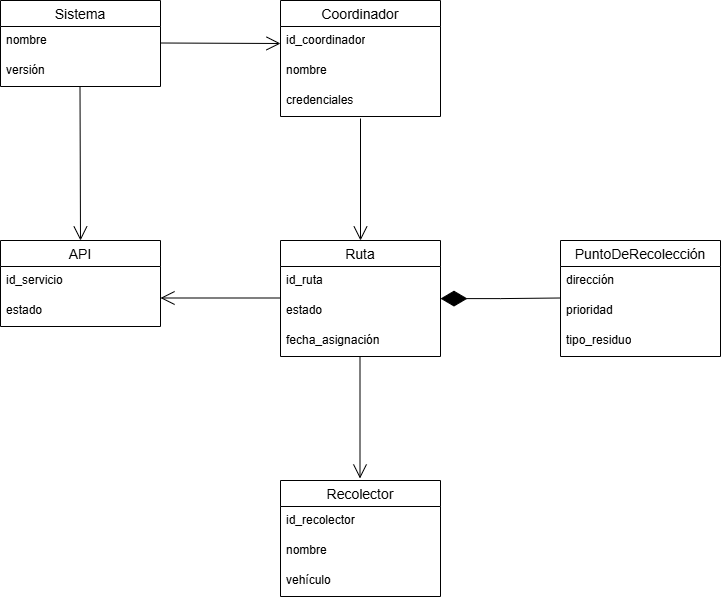

The diagram above was exported from draw.io. Its source (the exported page's mxGraphModel, read from the mxfile embedded in the PNG):
<mxGraphModel dx="1042" dy="562" grid="1" gridSize="10" guides="1" tooltips="1" connect="1" arrows="1" fold="1" page="1" pageScale="1" pageWidth="827" pageHeight="1169" math="0" shadow="0">
  <root>
    <mxCell id="0" />
    <mxCell id="1" parent="0" />
    <mxCell id="QXCaBzOdXVXvIhY7GlQC-1" value="Coordinador" style="swimlane;fontStyle=0;childLayout=stackLayout;horizontal=1;startSize=26;horizontalStack=0;resizeParent=1;resizeParentMax=0;resizeLast=0;collapsible=1;marginBottom=0;align=center;fontSize=14;" vertex="1" parent="1">
      <mxGeometry x="320" y="40" width="160" height="116" as="geometry">
        <mxRectangle x="80" y="40" width="120" height="30" as="alternateBounds" />
      </mxGeometry>
    </mxCell>
    <mxCell id="QXCaBzOdXVXvIhY7GlQC-2" value="id_coordinador" style="text;strokeColor=none;fillColor=none;spacingLeft=4;spacingRight=4;overflow=hidden;rotatable=0;points=[[0,0.5],[1,0.5]];portConstraint=eastwest;fontSize=12;whiteSpace=wrap;html=1;" vertex="1" parent="QXCaBzOdXVXvIhY7GlQC-1">
      <mxGeometry y="26" width="160" height="30" as="geometry" />
    </mxCell>
    <mxCell id="QXCaBzOdXVXvIhY7GlQC-3" value="nombre&amp;nbsp;" style="text;strokeColor=none;fillColor=none;spacingLeft=4;spacingRight=4;overflow=hidden;rotatable=0;points=[[0,0.5],[1,0.5]];portConstraint=eastwest;fontSize=12;whiteSpace=wrap;html=1;" vertex="1" parent="QXCaBzOdXVXvIhY7GlQC-1">
      <mxGeometry y="56" width="160" height="30" as="geometry" />
    </mxCell>
    <mxCell id="QXCaBzOdXVXvIhY7GlQC-4" value="credenciales" style="text;strokeColor=none;fillColor=none;spacingLeft=4;spacingRight=4;overflow=hidden;rotatable=0;points=[[0,0.5],[1,0.5]];portConstraint=eastwest;fontSize=12;whiteSpace=wrap;html=1;" vertex="1" parent="QXCaBzOdXVXvIhY7GlQC-1">
      <mxGeometry y="86" width="160" height="30" as="geometry" />
    </mxCell>
    <mxCell id="QXCaBzOdXVXvIhY7GlQC-5" value="Recolector" style="swimlane;fontStyle=0;childLayout=stackLayout;horizontal=1;startSize=26;horizontalStack=0;resizeParent=1;resizeParentMax=0;resizeLast=0;collapsible=1;marginBottom=0;align=center;fontSize=14;" vertex="1" parent="1">
      <mxGeometry x="320" y="520" width="160" height="116" as="geometry" />
    </mxCell>
    <mxCell id="QXCaBzOdXVXvIhY7GlQC-6" value="id_recolector" style="text;strokeColor=none;fillColor=none;spacingLeft=4;spacingRight=4;overflow=hidden;rotatable=0;points=[[0,0.5],[1,0.5]];portConstraint=eastwest;fontSize=12;whiteSpace=wrap;html=1;" vertex="1" parent="QXCaBzOdXVXvIhY7GlQC-5">
      <mxGeometry y="26" width="160" height="30" as="geometry" />
    </mxCell>
    <mxCell id="QXCaBzOdXVXvIhY7GlQC-7" value="nombre" style="text;strokeColor=none;fillColor=none;spacingLeft=4;spacingRight=4;overflow=hidden;rotatable=0;points=[[0,0.5],[1,0.5]];portConstraint=eastwest;fontSize=12;whiteSpace=wrap;html=1;" vertex="1" parent="QXCaBzOdXVXvIhY7GlQC-5">
      <mxGeometry y="56" width="160" height="30" as="geometry" />
    </mxCell>
    <mxCell id="QXCaBzOdXVXvIhY7GlQC-8" value="vehículo" style="text;strokeColor=none;fillColor=none;spacingLeft=4;spacingRight=4;overflow=hidden;rotatable=0;points=[[0,0.5],[1,0.5]];portConstraint=eastwest;fontSize=12;whiteSpace=wrap;html=1;" vertex="1" parent="QXCaBzOdXVXvIhY7GlQC-5">
      <mxGeometry y="86" width="160" height="30" as="geometry" />
    </mxCell>
    <mxCell id="QXCaBzOdXVXvIhY7GlQC-9" value="Ruta" style="swimlane;fontStyle=0;childLayout=stackLayout;horizontal=1;startSize=26;horizontalStack=0;resizeParent=1;resizeParentMax=0;resizeLast=0;collapsible=1;marginBottom=0;align=center;fontSize=14;" vertex="1" parent="1">
      <mxGeometry x="320" y="280" width="160" height="116" as="geometry" />
    </mxCell>
    <mxCell id="QXCaBzOdXVXvIhY7GlQC-10" value="id_ruta" style="text;strokeColor=none;fillColor=none;spacingLeft=4;spacingRight=4;overflow=hidden;rotatable=0;points=[[0,0.5],[1,0.5]];portConstraint=eastwest;fontSize=12;whiteSpace=wrap;html=1;" vertex="1" parent="QXCaBzOdXVXvIhY7GlQC-9">
      <mxGeometry y="26" width="160" height="30" as="geometry" />
    </mxCell>
    <mxCell id="QXCaBzOdXVXvIhY7GlQC-11" value="estado" style="text;strokeColor=none;fillColor=none;spacingLeft=4;spacingRight=4;overflow=hidden;rotatable=0;points=[[0,0.5],[1,0.5]];portConstraint=eastwest;fontSize=12;whiteSpace=wrap;html=1;" vertex="1" parent="QXCaBzOdXVXvIhY7GlQC-9">
      <mxGeometry y="56" width="160" height="30" as="geometry" />
    </mxCell>
    <mxCell id="QXCaBzOdXVXvIhY7GlQC-12" value="fecha_asignación" style="text;strokeColor=none;fillColor=none;spacingLeft=4;spacingRight=4;overflow=hidden;rotatable=0;points=[[0,0.5],[1,0.5]];portConstraint=eastwest;fontSize=12;whiteSpace=wrap;html=1;" vertex="1" parent="QXCaBzOdXVXvIhY7GlQC-9">
      <mxGeometry y="86" width="160" height="30" as="geometry" />
    </mxCell>
    <mxCell id="QXCaBzOdXVXvIhY7GlQC-13" value="PuntoDeRecolección" style="swimlane;fontStyle=0;childLayout=stackLayout;horizontal=1;startSize=26;horizontalStack=0;resizeParent=1;resizeParentMax=0;resizeLast=0;collapsible=1;marginBottom=0;align=center;fontSize=14;" vertex="1" parent="1">
      <mxGeometry x="600" y="280" width="160" height="116" as="geometry" />
    </mxCell>
    <mxCell id="QXCaBzOdXVXvIhY7GlQC-14" value="dirección" style="text;strokeColor=none;fillColor=none;spacingLeft=4;spacingRight=4;overflow=hidden;rotatable=0;points=[[0,0.5],[1,0.5]];portConstraint=eastwest;fontSize=12;whiteSpace=wrap;html=1;" vertex="1" parent="QXCaBzOdXVXvIhY7GlQC-13">
      <mxGeometry y="26" width="160" height="30" as="geometry" />
    </mxCell>
    <mxCell id="QXCaBzOdXVXvIhY7GlQC-15" value="prioridad" style="text;strokeColor=none;fillColor=none;spacingLeft=4;spacingRight=4;overflow=hidden;rotatable=0;points=[[0,0.5],[1,0.5]];portConstraint=eastwest;fontSize=12;whiteSpace=wrap;html=1;" vertex="1" parent="QXCaBzOdXVXvIhY7GlQC-13">
      <mxGeometry y="56" width="160" height="30" as="geometry" />
    </mxCell>
    <mxCell id="QXCaBzOdXVXvIhY7GlQC-16" value="tipo_residuo" style="text;strokeColor=none;fillColor=none;spacingLeft=4;spacingRight=4;overflow=hidden;rotatable=0;points=[[0,0.5],[1,0.5]];portConstraint=eastwest;fontSize=12;whiteSpace=wrap;html=1;" vertex="1" parent="QXCaBzOdXVXvIhY7GlQC-13">
      <mxGeometry y="86" width="160" height="30" as="geometry" />
    </mxCell>
    <mxCell id="QXCaBzOdXVXvIhY7GlQC-17" value="API" style="swimlane;fontStyle=0;childLayout=stackLayout;horizontal=1;startSize=26;horizontalStack=0;resizeParent=1;resizeParentMax=0;resizeLast=0;collapsible=1;marginBottom=0;align=center;fontSize=14;" vertex="1" parent="1">
      <mxGeometry x="40" y="280" width="160" height="86" as="geometry" />
    </mxCell>
    <mxCell id="QXCaBzOdXVXvIhY7GlQC-18" value="id_servicio" style="text;strokeColor=none;fillColor=none;spacingLeft=4;spacingRight=4;overflow=hidden;rotatable=0;points=[[0,0.5],[1,0.5]];portConstraint=eastwest;fontSize=12;whiteSpace=wrap;html=1;" vertex="1" parent="QXCaBzOdXVXvIhY7GlQC-17">
      <mxGeometry y="26" width="160" height="30" as="geometry" />
    </mxCell>
    <mxCell id="QXCaBzOdXVXvIhY7GlQC-19" value="estado" style="text;strokeColor=none;fillColor=none;spacingLeft=4;spacingRight=4;overflow=hidden;rotatable=0;points=[[0,0.5],[1,0.5]];portConstraint=eastwest;fontSize=12;whiteSpace=wrap;html=1;" vertex="1" parent="QXCaBzOdXVXvIhY7GlQC-17">
      <mxGeometry y="56" width="160" height="30" as="geometry" />
    </mxCell>
    <mxCell id="QXCaBzOdXVXvIhY7GlQC-21" value="Sistema" style="swimlane;fontStyle=0;childLayout=stackLayout;horizontal=1;startSize=26;horizontalStack=0;resizeParent=1;resizeParentMax=0;resizeLast=0;collapsible=1;marginBottom=0;align=center;fontSize=14;" vertex="1" parent="1">
      <mxGeometry x="40" y="40" width="160" height="86" as="geometry" />
    </mxCell>
    <mxCell id="QXCaBzOdXVXvIhY7GlQC-22" value="nombre" style="text;strokeColor=none;fillColor=none;spacingLeft=4;spacingRight=4;overflow=hidden;rotatable=0;points=[[0,0.5],[1,0.5]];portConstraint=eastwest;fontSize=12;whiteSpace=wrap;html=1;" vertex="1" parent="QXCaBzOdXVXvIhY7GlQC-21">
      <mxGeometry y="26" width="160" height="30" as="geometry" />
    </mxCell>
    <mxCell id="QXCaBzOdXVXvIhY7GlQC-23" value="versión" style="text;strokeColor=none;fillColor=none;spacingLeft=4;spacingRight=4;overflow=hidden;rotatable=0;points=[[0,0.5],[1,0.5]];portConstraint=eastwest;fontSize=12;whiteSpace=wrap;html=1;" vertex="1" parent="QXCaBzOdXVXvIhY7GlQC-21">
      <mxGeometry y="56" width="160" height="30" as="geometry" />
    </mxCell>
    <mxCell id="QXCaBzOdXVXvIhY7GlQC-25" value="" style="endArrow=open;endFill=1;endSize=12;html=1;rounded=0;entryX=0.5;entryY=0;entryDx=0;entryDy=0;" edge="1" parent="1" target="QXCaBzOdXVXvIhY7GlQC-9">
      <mxGeometry width="160" relative="1" as="geometry">
        <mxPoint x="400" y="158" as="sourcePoint" />
        <mxPoint x="560" y="170" as="targetPoint" />
      </mxGeometry>
    </mxCell>
    <mxCell id="QXCaBzOdXVXvIhY7GlQC-27" value="" style="endArrow=open;endFill=1;endSize=12;html=1;rounded=0;entryX=0.5;entryY=0;entryDx=0;entryDy=0;" edge="1" parent="1" target="QXCaBzOdXVXvIhY7GlQC-17">
      <mxGeometry width="160" relative="1" as="geometry">
        <mxPoint x="119.5" y="126" as="sourcePoint" />
        <mxPoint x="120" y="250" as="targetPoint" />
      </mxGeometry>
    </mxCell>
    <mxCell id="QXCaBzOdXVXvIhY7GlQC-28" value="" style="endArrow=diamondThin;endFill=1;endSize=24;html=1;rounded=0;exitX=-0.002;exitY=0.78;exitDx=0;exitDy=0;exitPerimeter=0;" edge="1" parent="1">
      <mxGeometry width="160" relative="1" as="geometry">
        <mxPoint x="599.6800000000001" y="337.5" as="sourcePoint" />
        <mxPoint x="480" y="338.1" as="targetPoint" />
        <Array as="points">
          <mxPoint x="540" y="338.1" />
        </Array>
      </mxGeometry>
    </mxCell>
    <mxCell id="QXCaBzOdXVXvIhY7GlQC-29" value="" style="endArrow=open;endFill=1;endSize=12;html=1;rounded=0;" edge="1" parent="1">
      <mxGeometry width="160" relative="1" as="geometry">
        <mxPoint x="200" y="82.5" as="sourcePoint" />
        <mxPoint x="320" y="83" as="targetPoint" />
      </mxGeometry>
    </mxCell>
    <mxCell id="QXCaBzOdXVXvIhY7GlQC-30" value="" style="endArrow=open;endFill=1;endSize=12;html=1;rounded=0;entryX=1;entryY=0.5;entryDx=0;entryDy=0;exitX=0;exitY=0.5;exitDx=0;exitDy=0;" edge="1" parent="1">
      <mxGeometry width="160" relative="1" as="geometry">
        <mxPoint x="320" y="337.5" as="sourcePoint" />
        <mxPoint x="200" y="337.5" as="targetPoint" />
      </mxGeometry>
    </mxCell>
    <mxCell id="QXCaBzOdXVXvIhY7GlQC-31" value="" style="endArrow=open;endFill=1;endSize=12;html=1;rounded=0;entryX=0.5;entryY=0;entryDx=0;entryDy=0;" edge="1" parent="1">
      <mxGeometry width="160" relative="1" as="geometry">
        <mxPoint x="399.5" y="396" as="sourcePoint" />
        <mxPoint x="399.5" y="518" as="targetPoint" />
      </mxGeometry>
    </mxCell>
  </root>
</mxGraphModel>